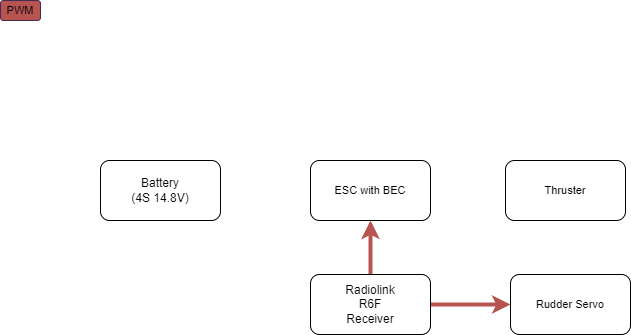

The diagram above was exported from draw.io. Its source (the exported page's mxGraphModel, read from the mxfile embedded in the PNG):
<mxGraphModel dx="1185" dy="631" grid="1" gridSize="10" guides="1" tooltips="1" connect="1" arrows="1" fold="1" page="1" pageScale="1" pageWidth="1169" pageHeight="827" math="0" shadow="0">
  <root>
    <mxCell id="0" />
    <mxCell id="1" parent="0" />
    <mxCell id="hFtE9sEJluaOafe-LnlM-1" value="Battery&lt;div&gt;(4S 14.8V)&lt;/div&gt;" style="rounded=1;whiteSpace=wrap;html=1;" vertex="1" parent="1">
      <mxGeometry x="120" y="270" width="120" height="60" as="geometry" />
    </mxCell>
    <mxCell id="hFtE9sEJluaOafe-LnlM-2" value="ESC with BEC" style="rounded=1;whiteSpace=wrap;html=1;fontFamily=Helvetica;fontSize=11;fontColor=default;labelBackgroundColor=default;" vertex="1" parent="1">
      <mxGeometry x="330" y="270" width="120" height="60" as="geometry" />
    </mxCell>
    <mxCell id="hFtE9sEJluaOafe-LnlM-6" style="edgeStyle=orthogonalEdgeStyle;rounded=0;orthogonalLoop=1;jettySize=auto;html=1;exitX=1;exitY=0.5;exitDx=0;exitDy=0;entryX=0;entryY=0.5;entryDx=0;entryDy=0;strokeWidth=4;fillColor=#f8cecc;strokeColor=#b85450;" edge="1" parent="1" source="hFtE9sEJluaOafe-LnlM-3" target="hFtE9sEJluaOafe-LnlM-5">
      <mxGeometry relative="1" as="geometry" />
    </mxCell>
    <mxCell id="hFtE9sEJluaOafe-LnlM-7" style="edgeStyle=orthogonalEdgeStyle;shape=connector;rounded=0;orthogonalLoop=1;jettySize=auto;html=1;exitX=0.5;exitY=0;exitDx=0;exitDy=0;entryX=0.5;entryY=1;entryDx=0;entryDy=0;strokeColor=#B85450;strokeWidth=4;align=center;verticalAlign=middle;fontFamily=Helvetica;fontSize=11;fontColor=default;labelBackgroundColor=default;endArrow=classic;fillColor=#f8cecc;" edge="1" parent="1" source="hFtE9sEJluaOafe-LnlM-3" target="hFtE9sEJluaOafe-LnlM-2">
      <mxGeometry relative="1" as="geometry">
        <Array as="points">
          <mxPoint x="390" y="360" />
          <mxPoint x="390" y="360" />
        </Array>
      </mxGeometry>
    </mxCell>
    <mxCell id="hFtE9sEJluaOafe-LnlM-3" value="Radiolink&lt;div&gt;R6F&lt;/div&gt;&lt;div&gt;Receiver&lt;/div&gt;" style="rounded=1;whiteSpace=wrap;html=1;" vertex="1" parent="1">
      <mxGeometry x="330" y="384" width="120" height="60" as="geometry" />
    </mxCell>
    <mxCell id="hFtE9sEJluaOafe-LnlM-4" value="Thruster" style="rounded=1;whiteSpace=wrap;html=1;fontFamily=Helvetica;fontSize=11;fontColor=default;labelBackgroundColor=default;" vertex="1" parent="1">
      <mxGeometry x="525" y="270" width="120" height="60" as="geometry" />
    </mxCell>
    <mxCell id="hFtE9sEJluaOafe-LnlM-5" value="Rudder Servo" style="rounded=1;whiteSpace=wrap;html=1;fontFamily=Helvetica;fontSize=11;fontColor=default;labelBackgroundColor=default;" vertex="1" parent="1">
      <mxGeometry x="530" y="384" width="120" height="60" as="geometry" />
    </mxCell>
    <mxCell id="hFtE9sEJluaOafe-LnlM-9" value="PWM" style="rounded=1;whiteSpace=wrap;html=1;fontFamily=Helvetica;fontSize=11;fontColor=default;labelBackgroundColor=none;fillColor=#B85450;strokeColor=#432D57;" vertex="1" parent="1">
      <mxGeometry x="20" y="110" width="40" height="20" as="geometry" />
    </mxCell>
  </root>
</mxGraphModel>